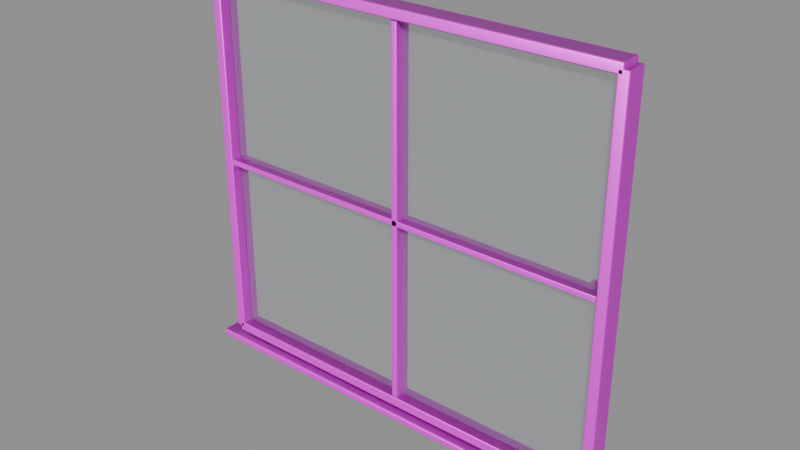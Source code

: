 # Source: model.blend  (saved by Blender 4.5.92; exported with 4.5.12 LTS)
import bpy
from mathutils import Matrix  # noqa: F401  (used for matrix-valued properties, if any)

bpy.ops.wm.read_factory_settings(use_empty=True)
scene = bpy.context.scene
scene.name = 'Empty'

# ---- collections
col_ast_16_002___b = bpy.data.collections.new('AST_16_002_窗_B'); scene.collection.children.link(col_ast_16_002___b)

# ---- images (referenced by path relative to the original .blend; pixels are not part of the script)
import os
ASSET_DIR = os.environ.get("B2B_ASSET_DIR", "")  # directory of the original .blend (textures are referenced by path, not embedded)
HERE = os.path.dirname(os.path.abspath(__file__))  # packed textures are extracted next to this script under _unpacked/

def load_image(name, relpath, width, height, colorspace="sRGB"):
    """Load a texture the original file referenced (path relative to the .blend, or extracted next to this script)."""
    p = next((c for c in (os.path.join(HERE, relpath), os.path.join(ASSET_DIR, relpath)) if relpath and os.path.exists(c)), "")
    if p:
        img = bpy.data.images.load(p, check_existing=True)
        img.name = name
    else:  # same state as the original file: an image datablock whose file is absent (Cycles renders it pink)
        img = bpy.data.images.new(name, width, height)
        img.source = "FILE"
        img.filepath = "//" + (relpath or name)
    img.colorspace_settings.name = colorspace
    return img
img_black_steel_basecolor_png = load_image('black_steel_basecolor.png', 'black_steel_basecolor.png', 1024, 1024, 'sRGB')
img_black_steel_ao_png = load_image('black_steel_ao.png', 'black_steel_ao.png', 1024, 1024, 'Non-Color')
img_black_steel_roughness_png = load_image('black_steel_roughness.png', 'black_steel_roughness.png', 1024, 1024, 'Non-Color')
img_black_steel_metallic_png = load_image('black_steel_metallic.png', 'black_steel_metallic.png', 1024, 1024, 'Non-Color')
img_black_steel_specular_png = load_image('black_steel_specular.png', 'black_steel_specular.png', 1024, 1024, 'Non-Color')
img_black_steel_normal_png = load_image('black_steel_normal.png', 'black_steel_normal.png', 1024, 1024, 'Non-Color')
img_black_steel_height_png = load_image('black_steel_height.png', 'black_steel_height.png', 1024, 1024, 'Non-Color')
img_black_steel_displacement_png = load_image('black_steel_displacement.png', 'black_steel_displacement.png', 1024, 1024, 'Non-Color')
img_brass_basecolor_png = load_image('brass_basecolor.png', 'brass_basecolor.png', 1024, 1024, 'sRGB')
img_brass_ao_png = load_image('brass_ao.png', 'brass_ao.png', 1024, 1024, 'Non-Color')
img_brass_roughness_png = load_image('brass_roughness.png', 'brass_roughness.png', 1024, 1024, 'Non-Color')
img_brass_metallic_png = load_image('brass_metallic.png', 'brass_metallic.png', 1024, 1024, 'Non-Color')
img_brass_specular_png = load_image('brass_specular.png', 'brass_specular.png', 1024, 1024, 'Non-Color')
img_brass_normal_png = load_image('brass_normal.png', 'brass_normal.png', 1024, 1024, 'Non-Color')
img_brass_height_png = load_image('brass_height.png', 'brass_height.png', 1024, 1024, 'Non-Color')
img_brass_displacement_png = load_image('brass_displacement.png', 'brass_displacement.png', 1024, 1024, 'Non-Color')

# ---- materials (node trees are filled in below, after node groups)
mat_black_steel = bpy.data.materials.new('black_steel')
mat_black_steel.diffuse_color = (0.6, 0.6, 0.6, 1.0)
mat_glass_clear = bpy.data.materials.new('glass_clear')
mat_glass_clear.diffuse_color = (0.92, 0.96, 0.98, 1.0)
mat_brass = bpy.data.materials.new('brass')
mat_brass.diffuse_color = (0.6, 0.6, 0.6, 1.0)

# ---- material node trees
mat_black_steel.use_nodes = True; mat_black_steel.node_tree.nodes.clear()
_N = mat_black_steel.node_tree.nodes; _L = mat_black_steel.node_tree.links
n0 = _N.new('ShaderNodeOutputMaterial'); n0.name = 'Material Output'; n0.location = (1100, 0)
n1 = _N.new('ShaderNodeBsdfPrincipled'); n1.name = 'Principled BSDF'; n1.location = (760, 0)
n1.inputs[15].default_value = 0.28
n2 = _N.new('ShaderNodeNewGeometry'); n2.name = 'Geometry'; n2.location = (-1300, 0)
n3 = _N.new('ShaderNodeVectorMath'); n3.name = 'Vector Math'; n3.location = (-1080, 0)
n3.operation = 'SCALE'
n3.inputs[3].default_value = 1.8
n4 = _N.new('ShaderNodeTexImage'); n4.name = 'Image Texture'; n4.location = (-820, 520)
n4.label = 'basecolor'
n4.image = img_black_steel_basecolor_png
n4.projection = 'BOX'
n4.projection_blend = 0.15
n5 = _N.new('ShaderNodeTexImage'); n5.name = 'Image Texture.001'; n5.location = (-820, 300)
n5.label = 'ao'
n5.image = img_black_steel_ao_png
n5.projection = 'BOX'
n5.projection_blend = 0.15
n6 = _N.new('ShaderNodeTexImage'); n6.name = 'Image Texture.002'; n6.location = (-820, 90)
n6.label = 'roughness'
n6.image = img_black_steel_roughness_png
n6.projection = 'BOX'
n6.projection_blend = 0.15
n7 = _N.new('ShaderNodeTexImage'); n7.name = 'Image Texture.003'; n7.location = (-820, -120)
n7.label = 'metallic'
n7.image = img_black_steel_metallic_png
n7.projection = 'BOX'
n7.projection_blend = 0.15
n8 = _N.new('ShaderNodeTexImage'); n8.name = 'Image Texture.004'; n8.location = (-820, -330)
n8.label = 'specular'
n8.image = img_black_steel_specular_png
n8.projection = 'BOX'
n8.projection_blend = 0.15
n9 = _N.new('ShaderNodeTexImage'); n9.name = 'Image Texture.005'; n9.location = (-820, -540)
n9.label = 'normal'
n9.image = img_black_steel_normal_png
n9.projection = 'BOX'
n9.projection_blend = 0.15
n10 = _N.new('ShaderNodeTexImage'); n10.name = 'Image Texture.006'; n10.location = (-820, -750)
n10.label = 'height'
n10.image = img_black_steel_height_png
n10.projection = 'BOX'
n10.projection_blend = 0.15
n11 = _N.new('ShaderNodeTexImage'); n11.name = 'Image Texture.007'; n11.location = (-820, -960)
n11.label = 'displacement'
n11.image = img_black_steel_displacement_png
n11.projection = 'BOX'
n11.projection_blend = 0.15
n12 = _N.new('ShaderNodeMixRGB'); n12.name = 'Mix (Legacy)'; n12.location = (-260, 480)
n12.blend_type = 'MULTIPLY'
n12.inputs[0].default_value = 0.78
n13 = _N.new('ShaderNodeNormalMap'); n13.name = 'Normal Map'; n13.location = (60, -420)
n13.inputs[0].default_value = 0.52
n14 = _N.new('ShaderNodeBump'); n14.name = 'Bump'; n14.location = (300, -420)
n14.inputs[0].default_value = 0.14
n14.inputs[1].default_value = 0.0025
n15 = _N.new('ShaderNodeDisplacement'); n15.name = 'Displacement'; n15.location = (300, -700)
n15.inputs[2].default_value = 0.012
_L.new(n1.outputs[0], n0.inputs[0])
_L.new(n2.outputs[0], n3.inputs[0])
_L.new(n3.outputs[0], n4.inputs[0])
_L.new(n3.outputs[0], n5.inputs[0])
_L.new(n3.outputs[0], n6.inputs[0])
_L.new(n3.outputs[0], n7.inputs[0])
_L.new(n3.outputs[0], n8.inputs[0])
_L.new(n3.outputs[0], n9.inputs[0])
_L.new(n3.outputs[0], n10.inputs[0])
_L.new(n3.outputs[0], n11.inputs[0])
_L.new(n4.outputs[0], n12.inputs[1])
_L.new(n5.outputs[0], n12.inputs[2])
_L.new(n12.outputs[0], n1.inputs[0])
_L.new(n6.outputs[0], n1.inputs[2])
_L.new(n7.outputs[0], n1.inputs[1])
_L.new(n8.outputs[0], n1.inputs[13])
_L.new(n9.outputs[0], n13.inputs[1])
_L.new(n10.outputs[0], n14.inputs[3])
_L.new(n13.outputs[0], n14.inputs[4])
_L.new(n14.outputs[0], n1.inputs[5])
_L.new(n11.outputs[0], n15.inputs[0])
_L.new(n15.outputs[0], n0.inputs[2])
n0.is_active_output = True
mat_glass_clear.use_nodes = True; mat_glass_clear.node_tree.nodes.clear()
_N = mat_glass_clear.node_tree.nodes; _L = mat_glass_clear.node_tree.links
n0 = _N.new('ShaderNodeBsdfPrincipled'); n0.name = 'Principled BSDF'; n0.location = (-200, 100)
n0.inputs[0].default_value = (0.92, 0.96, 0.98, 1.0)
n0.inputs[2].default_value = 0.06
n0.inputs[3].default_value = 1.45
n0.inputs[18].default_value = 0.92
n1 = _N.new('ShaderNodeOutputMaterial'); n1.name = 'Material Output'; n1.location = (200, 100)
_L.new(n0.outputs[0], n1.inputs[0])
n1.is_active_output = True
mat_brass.use_nodes = True; mat_brass.node_tree.nodes.clear()
_N = mat_brass.node_tree.nodes; _L = mat_brass.node_tree.links
n0 = _N.new('ShaderNodeOutputMaterial'); n0.name = 'Material Output'; n0.location = (1100, 0)
n1 = _N.new('ShaderNodeBsdfPrincipled'); n1.name = 'Principled BSDF'; n1.location = (760, 0)
n1.inputs[15].default_value = 0.28
n2 = _N.new('ShaderNodeNewGeometry'); n2.name = 'Geometry'; n2.location = (-1300, 0)
n3 = _N.new('ShaderNodeVectorMath'); n3.name = 'Vector Math'; n3.location = (-1080, 0)
n3.operation = 'SCALE'
n3.inputs[3].default_value = 1.8
n4 = _N.new('ShaderNodeTexImage'); n4.name = 'Image Texture'; n4.location = (-820, 520)
n4.label = 'basecolor'
n4.image = img_brass_basecolor_png
n4.projection = 'BOX'
n4.projection_blend = 0.15
n5 = _N.new('ShaderNodeTexImage'); n5.name = 'Image Texture.001'; n5.location = (-820, 300)
n5.label = 'ao'
n5.image = img_brass_ao_png
n5.projection = 'BOX'
n5.projection_blend = 0.15
n6 = _N.new('ShaderNodeTexImage'); n6.name = 'Image Texture.002'; n6.location = (-820, 90)
n6.label = 'roughness'
n6.image = img_brass_roughness_png
n6.projection = 'BOX'
n6.projection_blend = 0.15
n7 = _N.new('ShaderNodeTexImage'); n7.name = 'Image Texture.003'; n7.location = (-820, -120)
n7.label = 'metallic'
n7.image = img_brass_metallic_png
n7.projection = 'BOX'
n7.projection_blend = 0.15
n8 = _N.new('ShaderNodeTexImage'); n8.name = 'Image Texture.004'; n8.location = (-820, -330)
n8.label = 'specular'
n8.image = img_brass_specular_png
n8.projection = 'BOX'
n8.projection_blend = 0.15
n9 = _N.new('ShaderNodeTexImage'); n9.name = 'Image Texture.005'; n9.location = (-820, -540)
n9.label = 'normal'
n9.image = img_brass_normal_png
n9.projection = 'BOX'
n9.projection_blend = 0.15
n10 = _N.new('ShaderNodeTexImage'); n10.name = 'Image Texture.006'; n10.location = (-820, -750)
n10.label = 'height'
n10.image = img_brass_height_png
n10.projection = 'BOX'
n10.projection_blend = 0.15
n11 = _N.new('ShaderNodeTexImage'); n11.name = 'Image Texture.007'; n11.location = (-820, -960)
n11.label = 'displacement'
n11.image = img_brass_displacement_png
n11.projection = 'BOX'
n11.projection_blend = 0.15
n12 = _N.new('ShaderNodeMixRGB'); n12.name = 'Mix (Legacy)'; n12.location = (-260, 480)
n12.blend_type = 'MULTIPLY'
n12.inputs[0].default_value = 0.78
n13 = _N.new('ShaderNodeNormalMap'); n13.name = 'Normal Map'; n13.location = (60, -420)
n13.inputs[0].default_value = 0.52
n14 = _N.new('ShaderNodeBump'); n14.name = 'Bump'; n14.location = (300, -420)
n14.inputs[0].default_value = 0.14
n14.inputs[1].default_value = 0.0025
n15 = _N.new('ShaderNodeDisplacement'); n15.name = 'Displacement'; n15.location = (300, -700)
n15.inputs[2].default_value = 0.012
_L.new(n1.outputs[0], n0.inputs[0])
_L.new(n2.outputs[0], n3.inputs[0])
_L.new(n3.outputs[0], n4.inputs[0])
_L.new(n3.outputs[0], n5.inputs[0])
_L.new(n3.outputs[0], n6.inputs[0])
_L.new(n3.outputs[0], n7.inputs[0])
_L.new(n3.outputs[0], n8.inputs[0])
_L.new(n3.outputs[0], n9.inputs[0])
_L.new(n3.outputs[0], n10.inputs[0])
_L.new(n3.outputs[0], n11.inputs[0])
_L.new(n4.outputs[0], n12.inputs[1])
_L.new(n5.outputs[0], n12.inputs[2])
_L.new(n12.outputs[0], n1.inputs[0])
_L.new(n6.outputs[0], n1.inputs[2])
_L.new(n7.outputs[0], n1.inputs[1])
_L.new(n8.outputs[0], n1.inputs[13])
_L.new(n9.outputs[0], n13.inputs[1])
_L.new(n10.outputs[0], n14.inputs[3])
_L.new(n13.outputs[0], n14.inputs[4])
_L.new(n14.outputs[0], n1.inputs[5])
_L.new(n11.outputs[0], n15.inputs[0])
_L.new(n15.outputs[0], n0.inputs[2])
n0.is_active_output = True

# ---- meshes
me_cube_153 = bpy.data.meshes.new('Cube.153')
me_cube_153.from_pydata([(-0.025, -0.05, -0.9), (-0.025, -0.05, 0.9), (-0.025, 0.05, -0.9), (-0.025, 0.05, 0.9), (0.025, -0.05, -0.9), (0.025, -0.05, 0.9), (0.025, 0.05, -0.9), (0.025, 0.05, 0.9)], [], [(0, 1, 3, 2), (2, 3, 7, 6), (6, 7, 5, 4), (4, 5, 1, 0), (2, 6, 4, 0), (7, 3, 1, 5)])
_uv = me_cube_153.uv_layers.new(name='UVMap')
_uv.uv.foreach_set('vector', [0.375, 0.0, 0.625, 0.0, 0.625, 0.25, 0.375, 0.25, 0.375, 0.25, 0.625, 0.25, 0.625, 0.5, 0.375, 0.5, 0.375, 0.5, 0.625, 0.5, 0.625, 0.75, 0.375, 0.75, 0.375, 0.75, 0.625, 0.75, 0.625, 1.0, 0.375, 1.0, 0.125, 0.5, 0.375, 0.5, 0.375, 0.75, 0.125, 0.75, 0.625, 0.5, 0.875, 0.5, 0.875, 0.75, 0.625, 0.75])
me_cube_153.materials.append(mat_black_steel)
me_cube_153.update()
me_cube_154 = bpy.data.meshes.new('Cube.154')
me_cube_154.from_pydata([(-0.025, -0.05, -0.9), (-0.025, -0.05, 0.9), (-0.025, 0.05, -0.9), (-0.025, 0.05, 0.9), (0.025, -0.05, -0.9), (0.025, -0.05, 0.9), (0.025, 0.05, -0.9), (0.025, 0.05, 0.9)], [], [(0, 1, 3, 2), (2, 3, 7, 6), (6, 7, 5, 4), (4, 5, 1, 0), (2, 6, 4, 0), (7, 3, 1, 5)])
_uv = me_cube_154.uv_layers.new(name='UVMap')
_uv.uv.foreach_set('vector', [0.375, 0.0, 0.625, 0.0, 0.625, 0.25, 0.375, 0.25, 0.375, 0.25, 0.625, 0.25, 0.625, 0.5, 0.375, 0.5, 0.375, 0.5, 0.625, 0.5, 0.625, 0.75, 0.375, 0.75, 0.375, 0.75, 0.625, 0.75, 0.625, 1.0, 0.375, 1.0, 0.125, 0.5, 0.375, 0.5, 0.375, 0.75, 0.125, 0.75, 0.625, 0.5, 0.875, 0.5, 0.875, 0.75, 0.625, 0.75])
me_cube_154.materials.append(mat_black_steel)
me_cube_154.update()
me_cube_155 = bpy.data.meshes.new('Cube.155')
me_cube_155.from_pydata([(-1.0, -0.05, -0.025), (-1.0, -0.05, 0.025), (-1.0, 0.05, -0.025), (-1.0, 0.05, 0.025), (1.0, -0.05, -0.025), (1.0, -0.05, 0.025), (1.0, 0.05, -0.025), (1.0, 0.05, 0.025)], [], [(0, 1, 3, 2), (2, 3, 7, 6), (6, 7, 5, 4), (4, 5, 1, 0), (2, 6, 4, 0), (7, 3, 1, 5)])
_uv = me_cube_155.uv_layers.new(name='UVMap')
_uv.uv.foreach_set('vector', [0.375, 0.0, 0.625, 0.0, 0.625, 0.25, 0.375, 0.25, 0.375, 0.25, 0.625, 0.25, 0.625, 0.5, 0.375, 0.5, 0.375, 0.5, 0.625, 0.5, 0.625, 0.75, 0.375, 0.75, 0.375, 0.75, 0.625, 0.75, 0.625, 1.0, 0.375, 1.0, 0.125, 0.5, 0.375, 0.5, 0.375, 0.75, 0.125, 0.75, 0.625, 0.5, 0.875, 0.5, 0.875, 0.75, 0.625, 0.75])
me_cube_155.materials.append(mat_black_steel)
me_cube_155.update()
me_cube_156 = bpy.data.meshes.new('Cube.156')
me_cube_156.from_pydata([(-1.0, -0.05, -0.025), (-1.0, -0.05, 0.025), (-1.0, 0.05, -0.025), (-1.0, 0.05, 0.025), (1.0, -0.05, -0.025), (1.0, -0.05, 0.025), (1.0, 0.05, -0.025), (1.0, 0.05, 0.025)], [], [(0, 1, 3, 2), (2, 3, 7, 6), (6, 7, 5, 4), (4, 5, 1, 0), (2, 6, 4, 0), (7, 3, 1, 5)])
_uv = me_cube_156.uv_layers.new(name='UVMap')
_uv.uv.foreach_set('vector', [0.375, 0.0, 0.625, 0.0, 0.625, 0.25, 0.375, 0.25, 0.375, 0.25, 0.625, 0.25, 0.625, 0.5, 0.375, 0.5, 0.375, 0.5, 0.625, 0.5, 0.625, 0.75, 0.375, 0.75, 0.375, 0.75, 0.625, 0.75, 0.625, 1.0, 0.375, 1.0, 0.125, 0.5, 0.375, 0.5, 0.375, 0.75, 0.125, 0.75, 0.625, 0.5, 0.875, 0.5, 0.875, 0.75, 0.625, 0.75])
me_cube_156.materials.append(mat_black_steel)
me_cube_156.update()
me_cube_157 = bpy.data.meshes.new('Cube.157')
me_cube_157.from_pydata([(-0.015, -0.04, -0.9), (-0.015, -0.04, 0.9), (-0.015, 0.04, -0.9), (-0.015, 0.04, 0.9), (0.015, -0.04, -0.9), (0.015, -0.04, 0.9), (0.015, 0.04, -0.9), (0.015, 0.04, 0.9)], [], [(0, 1, 3, 2), (2, 3, 7, 6), (6, 7, 5, 4), (4, 5, 1, 0), (2, 6, 4, 0), (7, 3, 1, 5)])
_uv = me_cube_157.uv_layers.new(name='UVMap')
_uv.uv.foreach_set('vector', [0.375, 0.0, 0.625, 0.0, 0.625, 0.25, 0.375, 0.25, 0.375, 0.25, 0.625, 0.25, 0.625, 0.5, 0.375, 0.5, 0.375, 0.5, 0.625, 0.5, 0.625, 0.75, 0.375, 0.75, 0.375, 0.75, 0.625, 0.75, 0.625, 1.0, 0.375, 1.0, 0.125, 0.5, 0.375, 0.5, 0.375, 0.75, 0.125, 0.75, 0.625, 0.5, 0.875, 0.5, 0.875, 0.75, 0.625, 0.75])
me_cube_157.materials.append(mat_black_steel)
me_cube_157.update()
me_cube_158 = bpy.data.meshes.new('Cube.158')
me_cube_158.from_pydata([(-1.0, -0.04, -0.015), (-1.0, -0.04, 0.015), (-1.0, 0.04, -0.015), (-1.0, 0.04, 0.015), (1.0, -0.04, -0.015), (1.0, -0.04, 0.015), (1.0, 0.04, -0.015), (1.0, 0.04, 0.015)], [], [(0, 1, 3, 2), (2, 3, 7, 6), (6, 7, 5, 4), (4, 5, 1, 0), (2, 6, 4, 0), (7, 3, 1, 5)])
_uv = me_cube_158.uv_layers.new(name='UVMap')
_uv.uv.foreach_set('vector', [0.375, 0.0, 0.625, 0.0, 0.625, 0.25, 0.375, 0.25, 0.375, 0.25, 0.625, 0.25, 0.625, 0.5, 0.375, 0.5, 0.375, 0.5, 0.625, 0.5, 0.625, 0.75, 0.375, 0.75, 0.375, 0.75, 0.625, 0.75, 0.625, 1.0, 0.375, 1.0, 0.125, 0.5, 0.375, 0.5, 0.375, 0.75, 0.125, 0.75, 0.625, 0.5, 0.875, 0.5, 0.875, 0.75, 0.625, 0.75])
me_cube_158.materials.append(mat_black_steel)
me_cube_158.update()
me_cube_159 = bpy.data.meshes.new('Cube.159')
me_cube_159.from_pydata([(-0.975, -0.003, -0.875), (-0.975, -0.003, 0.875), (-0.975, 0.003, -0.875), (-0.975, 0.003, 0.875), (0.975, -0.003, -0.875), (0.975, -0.003, 0.875), (0.975, 0.003, -0.875), (0.975, 0.003, 0.875)], [], [(0, 1, 3, 2), (2, 3, 7, 6), (6, 7, 5, 4), (4, 5, 1, 0), (2, 6, 4, 0), (7, 3, 1, 5)])
_uv = me_cube_159.uv_layers.new(name='UVMap')
_uv.uv.foreach_set('vector', [0.375, 0.0, 0.625, 0.0, 0.625, 0.25, 0.375, 0.25, 0.375, 0.25, 0.625, 0.25, 0.625, 0.5, 0.375, 0.5, 0.375, 0.5, 0.625, 0.5, 0.625, 0.75, 0.375, 0.75, 0.375, 0.75, 0.625, 0.75, 0.625, 1.0, 0.375, 1.0, 0.125, 0.5, 0.375, 0.5, 0.375, 0.75, 0.125, 0.75, 0.625, 0.5, 0.875, 0.5, 0.875, 0.75, 0.625, 0.75])
me_cube_159.materials.append(mat_glass_clear)
me_cube_159.update()
me_cube_160 = bpy.data.meshes.new('Cube.160')
me_cube_160.from_pydata([(-1.08, -0.09, -0.02), (-1.08, -0.09, 0.02), (-1.08, 0.09, -0.02), (-1.08, 0.09, 0.02), (1.08, -0.09, -0.02), (1.08, -0.09, 0.02), (1.08, 0.09, -0.02), (1.08, 0.09, 0.02)], [], [(0, 1, 3, 2), (2, 3, 7, 6), (6, 7, 5, 4), (4, 5, 1, 0), (2, 6, 4, 0), (7, 3, 1, 5)])
_uv = me_cube_160.uv_layers.new(name='UVMap')
_uv.uv.foreach_set('vector', [0.375, 0.0, 0.625, 0.0, 0.625, 0.25, 0.375, 0.25, 0.375, 0.25, 0.625, 0.25, 0.625, 0.5, 0.375, 0.5, 0.375, 0.5, 0.625, 0.5, 0.625, 0.75, 0.375, 0.75, 0.375, 0.75, 0.625, 0.75, 0.625, 1.0, 0.375, 1.0, 0.125, 0.5, 0.375, 0.5, 0.375, 0.75, 0.125, 0.75, 0.625, 0.5, 0.875, 0.5, 0.875, 0.75, 0.625, 0.75])
me_cube_160.materials.append(mat_black_steel)
me_cube_160.update()
me_ast_16_002___b_p08_tube_mesh = bpy.data.meshes.new('AST_16_002_窗_B_p08_tube_mesh')
me_ast_16_002___b_p08_tube_mesh.from_pydata([(-0.975, -0.878, 0.0), (-0.975, -0.8774, -0.001763), (-0.975, -0.8759, -0.002853), (-0.975, -0.8741, -0.002853), (-0.975, -0.8726, -0.001763), (-0.975, -0.872, -3.674e-19), (-0.975, -0.8726, 0.001763), (-0.975, -0.8741, 0.002853), (-0.975, -0.8759, 0.002853), (-0.975, -0.8774, 0.001763), (0.977, -0.8772, 0.0), (0.9766, -0.8768, -0.001763), (0.9756, -0.8757, -0.002853), (0.9744, -0.8743, -0.002853), (0.9734, -0.8732, -0.001763), (0.973, -0.8728, -3.674e-19), (0.9734, -0.8732, 0.001763), (0.9744, -0.8743, 0.002853), (0.9756, -0.8757, 0.002853), (0.9766, -0.8768, 0.001763), (0.977, 0.8772, 0.0), (0.9766, 0.8768, -0.001763), (0.9756, 0.8757, -0.002853), (0.9744, 0.8743, -0.002853), (0.9734, 0.8732, -0.001763), (0.973, 0.8728, -3.674e-19), (0.9734, 0.8732, 0.001763), (0.9744, 0.8743, 0.002853), (0.9756, 0.8757, 0.002853), (0.9766, 0.8768, 0.001763), (-0.977, 0.8772, 0.0), (-0.9766, 0.8768, -0.001763), (-0.9756, 0.8757, -0.002853), (-0.9744, 0.8743, -0.002853), (-0.9734, 0.8732, -0.001763), (-0.973, 0.8728, -3.674e-19), (-0.9734, 0.8732, 0.001763), (-0.9744, 0.8743, 0.002853), (-0.9756, 0.8757, 0.002853), (-0.9766, 0.8768, 0.001763), (-0.978, -0.875, 0.0), (-0.9774, -0.875, -0.001763), (-0.9759, -0.875, -0.002853), (-0.9741, -0.875, -0.002853), (-0.9726, -0.875, -0.001763), (-0.972, -0.875, -3.674e-19), (-0.9726, -0.875, 0.001763), (-0.9741, -0.875, 0.002853), (-0.9759, -0.875, 0.002853), (-0.9774, -0.875, 0.001763)], [], [(0, 1, 11, 10), (1, 2, 12, 11), (2, 3, 13, 12), (3, 4, 14, 13), (4, 5, 15, 14), (5, 6, 16, 15), (6, 7, 17, 16), (7, 8, 18, 17), (8, 9, 19, 18), (9, 0, 10, 19), (10, 11, 21, 20), (11, 12, 22, 21), (12, 13, 23, 22), (13, 14, 24, 23), (14, 15, 25, 24), (15, 16, 26, 25), (16, 17, 27, 26), (17, 18, 28, 27), (18, 19, 29, 28), (19, 10, 20, 29), (20, 21, 31, 30), (21, 22, 32, 31), (22, 23, 33, 32), (23, 24, 34, 33), (24, 25, 35, 34), (25, 26, 36, 35), (26, 27, 37, 36), (27, 28, 38, 37), (28, 29, 39, 38), (29, 20, 30, 39), (30, 31, 41, 40), (31, 32, 42, 41), (32, 33, 43, 42), (33, 34, 44, 43), (34, 35, 45, 44), (35, 36, 46, 45), (36, 37, 47, 46), (37, 38, 48, 47), (38, 39, 49, 48), (39, 30, 40, 49), (9, 8, 7, 6, 5, 4, 3, 2, 1, 0), (40, 41, 42, 43, 44, 45, 46, 47, 48, 49)])
me_ast_16_002___b_p08_tube_mesh.polygons.foreach_set('use_smooth', [True] * 42)
me_ast_16_002___b_p08_tube_mesh.materials.append(mat_black_steel)
me_ast_16_002___b_p08_tube_mesh.update()
me_cylinder_171 = bpy.data.meshes.new('Cylinder.171')
me_cylinder_171.from_pydata([(0.0, 0.014, -0.01), (0.0, 0.014, 0.01), (0.001827, 0.01388, -0.01), (0.001827, 0.01388, 0.01), (0.003623, 0.01352, -0.01), (0.003623, 0.01352, 0.01), (0.005358, 0.01293, -0.01), (0.005358, 0.01293, 0.01), (0.007, 0.01212, -0.01), (0.007, 0.01212, 0.01), (0.008523, 0.01111, -0.01), (0.008523, 0.01111, 0.01), (0.009899, 0.009899, -0.01), (0.009899, 0.009899, 0.01), (0.01111, 0.008523, -0.01), (0.01111, 0.008523, 0.01), (0.01212, 0.007, -0.01), (0.01212, 0.007, 0.01), (0.01293, 0.005358, -0.01), (0.01293, 0.005358, 0.01), (0.01352, 0.003623, -0.01), (0.01352, 0.003623, 0.01), (0.01388, 0.001827, -0.01), (0.01388, 0.001827, 0.01), (0.014, 0.0, -0.01), (0.014, 0.0, 0.01), (0.01388, -0.001827, -0.01), (0.01388, -0.001827, 0.01), (0.01352, -0.003623, -0.01), (0.01352, -0.003623, 0.01), (0.01293, -0.005358, -0.01), (0.01293, -0.005358, 0.01), (0.01212, -0.007, -0.01), (0.01212, -0.007, 0.01), (0.01111, -0.008523, -0.01), (0.01111, -0.008523, 0.01), (0.009899, -0.009899, -0.01), (0.009899, -0.009899, 0.01), (0.008523, -0.01111, -0.01), (0.008523, -0.01111, 0.01), (0.007, -0.01212, -0.01), (0.007, -0.01212, 0.01), (0.005358, -0.01293, -0.01), (0.005358, -0.01293, 0.01), (0.003623, -0.01352, -0.01), (0.003623, -0.01352, 0.01), (0.001827, -0.01388, -0.01), (0.001827, -0.01388, 0.01), (0.0, -0.014, -0.01), (0.0, -0.014, 0.01), (-0.001827, -0.01388, -0.01), (-0.001827, -0.01388, 0.01), (-0.003623, -0.01352, -0.01), (-0.003623, -0.01352, 0.01), (-0.005358, -0.01293, -0.01), (-0.005358, -0.01293, 0.01), (-0.007, -0.01212, -0.01), (-0.007, -0.01212, 0.01), (-0.008523, -0.01111, -0.01), (-0.008523, -0.01111, 0.01), (-0.009899, -0.009899, -0.01), (-0.009899, -0.009899, 0.01), (-0.01111, -0.008523, -0.01), (-0.01111, -0.008523, 0.01), (-0.01212, -0.007, -0.01), (-0.01212, -0.007, 0.01), (-0.01293, -0.005358, -0.01), (-0.01293, -0.005358, 0.01), (-0.01352, -0.003623, -0.01), (-0.01352, -0.003623, 0.01), (-0.01388, -0.001827, -0.01), (-0.01388, -0.001827, 0.01), (-0.014, 0.0, -0.01), (-0.014, 0.0, 0.01), (-0.01388, 0.001827, -0.01), (-0.01388, 0.001827, 0.01), (-0.01352, 0.003623, -0.01), (-0.01352, 0.003623, 0.01), (-0.01293, 0.005358, -0.01), (-0.01293, 0.005358, 0.01), (-0.01212, 0.007, -0.01), (-0.01212, 0.007, 0.01), (-0.01111, 0.008523, -0.01), (-0.01111, 0.008523, 0.01), (-0.009899, 0.009899, -0.01), (-0.009899, 0.009899, 0.01), (-0.008523, 0.01111, -0.01), (-0.008523, 0.01111, 0.01), (-0.007, 0.01212, -0.01), (-0.007, 0.01212, 0.01), (-0.005358, 0.01293, -0.01), (-0.005358, 0.01293, 0.01), (-0.003623, 0.01352, -0.01), (-0.003623, 0.01352, 0.01), (-0.001827, 0.01388, -0.01), (-0.001827, 0.01388, 0.01)], [], [(0, 1, 3, 2), (2, 3, 5, 4), (4, 5, 7, 6), (6, 7, 9, 8), (8, 9, 11, 10), (10, 11, 13, 12), (12, 13, 15, 14), (14, 15, 17, 16), (16, 17, 19, 18), (18, 19, 21, 20), (20, 21, 23, 22), (22, 23, 25, 24), (24, 25, 27, 26), (26, 27, 29, 28), (28, 29, 31, 30), (30, 31, 33, 32), (32, 33, 35, 34), (34, 35, 37, 36), (36, 37, 39, 38), (38, 39, 41, 40), (40, 41, 43, 42), (42, 43, 45, 44), (44, 45, 47, 46), (46, 47, 49, 48), (48, 49, 51, 50), (50, 51, 53, 52), (52, 53, 55, 54), (54, 55, 57, 56), (56, 57, 59, 58), (58, 59, 61, 60), (60, 61, 63, 62), (62, 63, 65, 64), (64, 65, 67, 66), (66, 67, 69, 68), (68, 69, 71, 70), (70, 71, 73, 72), (72, 73, 75, 74), (74, 75, 77, 76), (76, 77, 79, 78), (78, 79, 81, 80), (80, 81, 83, 82), (82, 83, 85, 84), (84, 85, 87, 86), (86, 87, 89, 88), (88, 89, 91, 90), (90, 91, 93, 92), (3, 1, 95, 93, 91, 89, 87, 85, 83, 81, 79, 77, 75, 73, 71, 69, 67, 65, 63, 61, 59, 57, 55, 53, 51, 49, 47, 45, 43, 41, 39, 37, 35, 33, 31, 29, 27, 25, 23, 21, 19, 17, 15, 13, 11, 9, 7, 5), (92, 93, 95, 94), (94, 95, 1, 0), (0, 2, 4, 6, 8, 10, 12, 14, 16, 18, 20, 22, 24, 26, 28, 30, 32, 34, 36, 38, 40, 42, 44, 46, 48, 50, 52, 54, 56, 58, 60, 62, 64, 66, 68, 70, 72, 74, 76, 78, 80, 82, 84, 86, 88, 90, 92, 94)])
me_cylinder_171.polygons.foreach_set('use_smooth', [True] * 50)
_uv = me_cylinder_171.uv_layers.new(name='UVMap')
_uv.uv.foreach_set('vector', [1.0, 0.5, 1.0, 1.0, 0.9792, 1.0, 0.9792, 0.5, 0.9792, 0.5, 0.9792, 1.0, 0.9583, 1.0, 0.9583, 0.5, 0.9583, 0.5, 0.9583, 1.0, 0.9375, 1.0, 0.9375, 0.5, 0.9375, 0.5, 0.9375, 1.0, 0.9167, 1.0, 0.9167, 0.5, 0.9167, 0.5, 0.9167, 1.0, 0.8958, 1.0, 0.8958, 0.5, 0.8958, 0.5, 0.8958, 1.0, 0.875, 1.0, 0.875, 0.5, 0.875, 0.5, 0.875, 1.0, 0.8542, 1.0, 0.8542, 0.5, 0.8542, 0.5, 0.8542, 1.0, 0.8333, 1.0, 0.8333, 0.5, 0.8333, 0.5, 0.8333, 1.0, 0.8125, 1.0, 0.8125, 0.5, 0.8125, 0.5, 0.8125, 1.0, 0.7917, 1.0, 0.7917, 0.5, 0.7917, 0.5, 0.7917, 1.0, 0.7708, 1.0, 0.7708, 0.5, 0.7708, 0.5, 0.7708, 1.0, 0.75, 1.0, 0.75, 0.5, 0.75, 0.5, 0.75, 1.0, 0.7292, 1.0, 0.7292, 0.5, 0.7292, 0.5, 0.7292, 1.0, 0.7083, 1.0, 0.7083, 0.5, 0.7083, 0.5, 0.7083, 1.0, 0.6875, 1.0, 0.6875, 0.5, 0.6875, 0.5, 0.6875, 1.0, 0.6667, 1.0, 0.6667, 0.5, 0.6667, 0.5, 0.6667, 1.0, 0.6458, 1.0, 0.6458, 0.5, 0.6458, 0.5, 0.6458, 1.0, 0.625, 1.0, 0.625, 0.5, 0.625, 0.5, 0.625, 1.0, 0.6042, 1.0, 0.6042, 0.5, 0.6042, 0.5, 0.6042, 1.0, 0.5833, 1.0, 0.5833, 0.5, 0.5833, 0.5, 0.5833, 1.0, 0.5625, 1.0, 0.5625, 0.5, 0.5625, 0.5, 0.5625, 1.0, 0.5417, 1.0, 0.5417, 0.5, 0.5417, 0.5, 0.5417, 1.0, 0.5208, 1.0, 0.5208, 0.5, 0.5208, 0.5, 0.5208, 1.0, 0.5, 1.0, 0.5, 0.5, 0.5, 0.5, 0.5, 1.0, 0.4792, 1.0, 0.4792, 0.5, 0.4792, 0.5, 0.4792, 1.0, 0.4583, 1.0, 0.4583, 0.5, 0.4583, 0.5, 0.4583, 1.0, 0.4375, 1.0, 0.4375, 0.5, 0.4375, 0.5, 0.4375, 1.0, 0.4167, 1.0, 0.4167, 0.5, 0.4167, 0.5, 0.4167, 1.0, 0.3958, 1.0, 0.3958, 0.5, 0.3958, 0.5, 0.3958, 1.0, 0.375, 1.0, 0.375, 0.5, 0.375, 0.5, 0.375, 1.0, 0.3542, 1.0, 0.3542, 0.5, 0.3542, 0.5, 0.3542, 1.0, 0.3333, 1.0, 0.3333, 0.5, 0.3333, 0.5, 0.3333, 1.0, 0.3125, 1.0, 0.3125, 0.5, 0.3125, 0.5, 0.3125, 1.0, 0.2917, 1.0, 0.2917, 0.5, 0.2917, 0.5, 0.2917, 1.0, 0.2708, 1.0, 0.2708, 0.5, 0.2708, 0.5, 0.2708, 1.0, 0.25, 1.0, 0.25, 0.5, 0.25, 0.5, 0.25, 1.0, 0.2292, 1.0, 0.2292, 0.5, 0.2292, 0.5, 0.2292, 1.0, 0.2083, 1.0, 0.2083, 0.5, 0.2083, 0.5, 0.2083, 1.0, 0.1875, 1.0, 0.1875, 0.5, 0.1875, 0.5, 0.1875, 1.0, 0.1667, 1.0, 0.1667, 0.5, 0.1667, 0.5, 0.1667, 1.0, 0.1458, 1.0, 0.1458, 0.5, 0.1458, 0.5, 0.1458, 1.0, 0.125, 1.0, 0.125, 0.5, 0.125, 0.5, 0.125, 1.0, 0.1042, 1.0, 0.1042, 0.5, 0.1042, 0.5, 0.1042, 1.0, 0.08333, 1.0, 0.08333, 0.5, 0.08333, 0.5, 0.08333, 1.0, 0.0625, 1.0, 0.0625, 0.5, 0.0625, 0.5, 0.0625, 1.0, 0.04167, 1.0, 0.04167, 0.5, 0.2813, 0.4879, 0.25, 0.49, 0.2187, 0.4879, 0.1879, 0.4818, 0.1582, 0.4717, 0.13, 0.4578, 0.1039, 0.4404, 0.08029, 0.4197, 0.0596, 0.3961, 0.04215, 0.37, 0.02827, 0.3418, 0.01818, 0.3121, 0.01205, 0.2813, 0.01, 0.25, 0.01205, 0.2187, 0.01818, 0.1879, 0.02827, 0.1582, 0.04215, 0.13, 0.0596, 0.1039, 0.08029, 0.08029, 0.1039, 0.0596, 0.13, 0.04215, 0.1582, 0.02827, 0.1879, 0.01818, 0.2187, 0.01205, 0.25, 0.01, 0.2813, 0.01205, 0.3121, 0.01818, 0.3418, 0.02827, 0.37, 0.04215, 0.3961, 0.0596, 0.4197, 0.08029, 0.4404, 0.1039, 0.4578, 0.13, 0.4717, 0.1582, 0.4818, 0.1879, 0.4879, 0.2187, 0.49, 0.25, 0.4879, 0.2813, 0.4818, 0.3121, 0.4717, 0.3418, 0.4578, 0.37, 0.4404, 0.3961, 0.4197, 0.4197, 0.3961, 0.4404, 0.37, 0.4578, 0.3418, 0.4717, 0.3121, 0.4818, 0.04167, 0.5, 0.04167, 1.0, 0.02083, 1.0, 0.02083, 0.5, 0.02083, 0.5, 0.02083, 1.0, 3.763e-07, 1.0, 3.763e-07, 0.5, 0.75, 0.49, 0.7813, 0.4879, 0.8121, 0.4818, 0.8418, 0.4717, 0.87, 0.4578, 0.8961, 0.4404, 0.9197, 0.4197, 0.9404, 0.3961, 0.9578, 0.37, 0.9717, 0.3418, 0.9818, 0.3121, 0.9879, 0.2813, 0.99, 0.25, 0.9879, 0.2187, 0.9818, 0.1879, 0.9717, 0.1582, 0.9578, 0.13, 0.9404, 0.1039, 0.9197, 0.08029, 0.8961, 0.0596, 0.87, 0.04215, 0.8418, 0.02827, 0.8121, 0.01818, 0.7813, 0.01205, 0.75, 0.01, 0.7187, 0.01205, 0.6879, 0.01818, 0.6582, 0.02827, 0.63, 0.04215, 0.6039, 0.0596, 0.5803, 0.08029, 0.5596, 0.1039, 0.5422, 0.13, 0.5283, 0.1582, 0.5182, 0.1879, 0.5121, 0.2187, 0.51, 0.25, 0.5121, 0.2813, 0.5182, 0.3121, 0.5283, 0.3418, 0.5422, 0.37, 0.5596, 0.3961, 0.5803, 0.4197, 0.6039, 0.4404, 0.63, 0.4578, 0.6582, 0.4717, 0.6879, 0.4818, 0.7187, 0.4879])
me_cylinder_171.materials.append(mat_brass)
me_cylinder_171.update()

# ---- objects
ob_ast_16_002___b_p00_box = bpy.data.objects.new('AST_16_002_窗_B_p00_box', me_cube_153)
ob_ast_16_002___b_p01_box = bpy.data.objects.new('AST_16_002_窗_B_p01_box', me_cube_154)
ob_ast_16_002___b_p02_box = bpy.data.objects.new('AST_16_002_窗_B_p02_box', me_cube_155)
ob_ast_16_002___b_p03_box = bpy.data.objects.new('AST_16_002_窗_B_p03_box', me_cube_156)
ob_ast_16_002___b_p04_box = bpy.data.objects.new('AST_16_002_窗_B_p04_box', me_cube_157)
ob_ast_16_002___b_p05_box = bpy.data.objects.new('AST_16_002_窗_B_p05_box', me_cube_158)
ob_ast_16_002___b_p06_box = bpy.data.objects.new('AST_16_002_窗_B_p06_box', me_cube_159)
ob_ast_16_002___b_p07_box = bpy.data.objects.new('AST_16_002_窗_B_p07_box', me_cube_160)
ob_ast_16_002___b_p08_tube = bpy.data.objects.new('AST_16_002_窗_B_p08_tube', me_ast_16_002___b_p08_tube_mesh)
ob_ast_16_002___b_p09_cyl = bpy.data.objects.new('AST_16_002_窗_B_p09_cyl', me_cylinder_171)

# ---- transforms, parenting, visibility, modifiers, constraints
ob_ast_16_002___b_p00_box.location = (-1.0, 0.0, 0.9)
_m = ob_ast_16_002___b_p00_box.modifiers.new('edge_bevel', 'BEVEL')
_m.width = 0.006
_m.width_pct = 0.006
_m.segments = 3
_m = ob_ast_16_002___b_p00_box.modifiers.new('weighted_normal', 'WEIGHTED_NORMAL')
ob_ast_16_002___b_p01_box.location = (1.0, 0.0, 0.9)
_m = ob_ast_16_002___b_p01_box.modifiers.new('edge_bevel', 'BEVEL')
_m.width = 0.006
_m.width_pct = 0.006
_m.segments = 3
_m = ob_ast_16_002___b_p01_box.modifiers.new('weighted_normal', 'WEIGHTED_NORMAL')
ob_ast_16_002___b_p02_box.location = (0.0, 0.0, 0.0)
_m = ob_ast_16_002___b_p02_box.modifiers.new('edge_bevel', 'BEVEL')
_m.width = 0.006
_m.width_pct = 0.006
_m.segments = 3
_m = ob_ast_16_002___b_p02_box.modifiers.new('weighted_normal', 'WEIGHTED_NORMAL')
ob_ast_16_002___b_p03_box.location = (0.0, 0.0, 1.8)
_m = ob_ast_16_002___b_p03_box.modifiers.new('edge_bevel', 'BEVEL')
_m.width = 0.006
_m.width_pct = 0.006
_m.segments = 3
_m = ob_ast_16_002___b_p03_box.modifiers.new('weighted_normal', 'WEIGHTED_NORMAL')
ob_ast_16_002___b_p04_box.location = (0.0, 0.0, 0.9)
_m = ob_ast_16_002___b_p04_box.modifiers.new('edge_bevel', 'BEVEL')
_m.width = 0.004
_m.width_pct = 0.004
_m.segments = 3
_m = ob_ast_16_002___b_p04_box.modifiers.new('weighted_normal', 'WEIGHTED_NORMAL')
ob_ast_16_002___b_p05_box.location = (0.0, 0.0, 0.9)
_m = ob_ast_16_002___b_p05_box.modifiers.new('edge_bevel', 'BEVEL')
_m.width = 0.004
_m.width_pct = 0.004
_m.segments = 3
_m = ob_ast_16_002___b_p05_box.modifiers.new('weighted_normal', 'WEIGHTED_NORMAL')
ob_ast_16_002___b_p06_box.location = (0.0, 0.0, 0.9)
_m = ob_ast_16_002___b_p06_box.modifiers.new('edge_bevel', 'BEVEL')
_m.width = 0.002
_m.width_pct = 0.002
_m.segments = 3
_m = ob_ast_16_002___b_p06_box.modifiers.new('weighted_normal', 'WEIGHTED_NORMAL')
ob_ast_16_002___b_p07_box.location = (0.0, 0.0, -0.05)
_m = ob_ast_16_002___b_p07_box.modifiers.new('edge_bevel', 'BEVEL')
_m.width = 0.008
_m.width_pct = 0.008
_m.segments = 3
_m = ob_ast_16_002___b_p07_box.modifiers.new('weighted_normal', 'WEIGHTED_NORMAL')
ob_ast_16_002___b_p08_tube.location = (0.0, 0.005, 0.9)
ob_ast_16_002___b_p08_tube.rotation_euler = (1.571, 0.0, 0.0)
ob_ast_16_002___b_p09_cyl.location = (0.9, 0.07, 0.9)
ob_ast_16_002___b_p09_cyl.rotation_euler = (1.571, 0.0, 0.0)
_m = ob_ast_16_002___b_p09_cyl.modifiers.new('edge_bevel', 'BEVEL')
_m.width = 0.008
_m.width_pct = 0.008
_m.segments = 3
_m = ob_ast_16_002___b_p09_cyl.modifiers.new('weighted_normal', 'WEIGHTED_NORMAL')

# ---- collection membership
col_ast_16_002___b.objects.link(ob_ast_16_002___b_p00_box)
col_ast_16_002___b.objects.link(ob_ast_16_002___b_p01_box)
col_ast_16_002___b.objects.link(ob_ast_16_002___b_p02_box)
col_ast_16_002___b.objects.link(ob_ast_16_002___b_p03_box)
col_ast_16_002___b.objects.link(ob_ast_16_002___b_p04_box)
col_ast_16_002___b.objects.link(ob_ast_16_002___b_p05_box)
col_ast_16_002___b.objects.link(ob_ast_16_002___b_p06_box)
col_ast_16_002___b.objects.link(ob_ast_16_002___b_p07_box)
col_ast_16_002___b.objects.link(ob_ast_16_002___b_p08_tube)
col_ast_16_002___b.objects.link(ob_ast_16_002___b_p09_cyl)

# ---- scene / render settings (as saved in the file)
scene.frame_start = 1; scene.frame_end = 250; scene.frame_set(1)
scene.render.engine = 'BLENDER_EEVEE_NEXT'
scene.render.image_settings.exr_codec = 'NONE'
scene.render.simplify_subdivision_render = 0
scene.render.simplify_child_particles_render = 0.0
scene.eevee.use_volume_custom_range = False
scene.eevee.use_fast_gi = False
scene.eevee.use_shadows = False
scene.view_settings.white_balance_temperature = 0.0
scene.view_settings.white_balance_tint = 0.0
scene.view_settings.white_balance_whitepoint = (2.97, 0.5193, -0.0414)
bpy.context.view_layer.update()

# ---- added for rendering (the .blend has no active camera and no usable light): camera, sun + grey world if the file has none
cam_auto = bpy.data.cameras.new('AutoCamera')
cam_auto.lens = 50.0
cam_auto.sensor_width = 36.0
cam_auto.clip_end = 1000.0
ob_auto_camera = bpy.data.objects.new('AutoCamera', cam_auto)
scene.collection.objects.link(ob_auto_camera)
ob_auto_camera.location = (2.66378, -3.19654, 3.00853)
ob_auto_camera.rotation_euler = (1.09748, -7.21219e-08, 0.694738)
scene.camera = ob_auto_camera
light_auto_sun = bpy.data.lights.new('AutoSun', 'SUN')
light_auto_sun.energy = 3.0
light_auto_sun.angle = 0.0523599
ob_auto_sun = bpy.data.objects.new('AutoSun', light_auto_sun)
scene.collection.objects.link(ob_auto_sun)
ob_auto_sun.rotation_euler = (0.872665, 0.174533, 0.523599)
if scene.world is None:
    world_auto = bpy.data.worlds.new('AutoWorld')
    world_auto.color = (0.3, 0.3, 0.3)
    scene.world = world_auto
bpy.context.view_layer.update()
